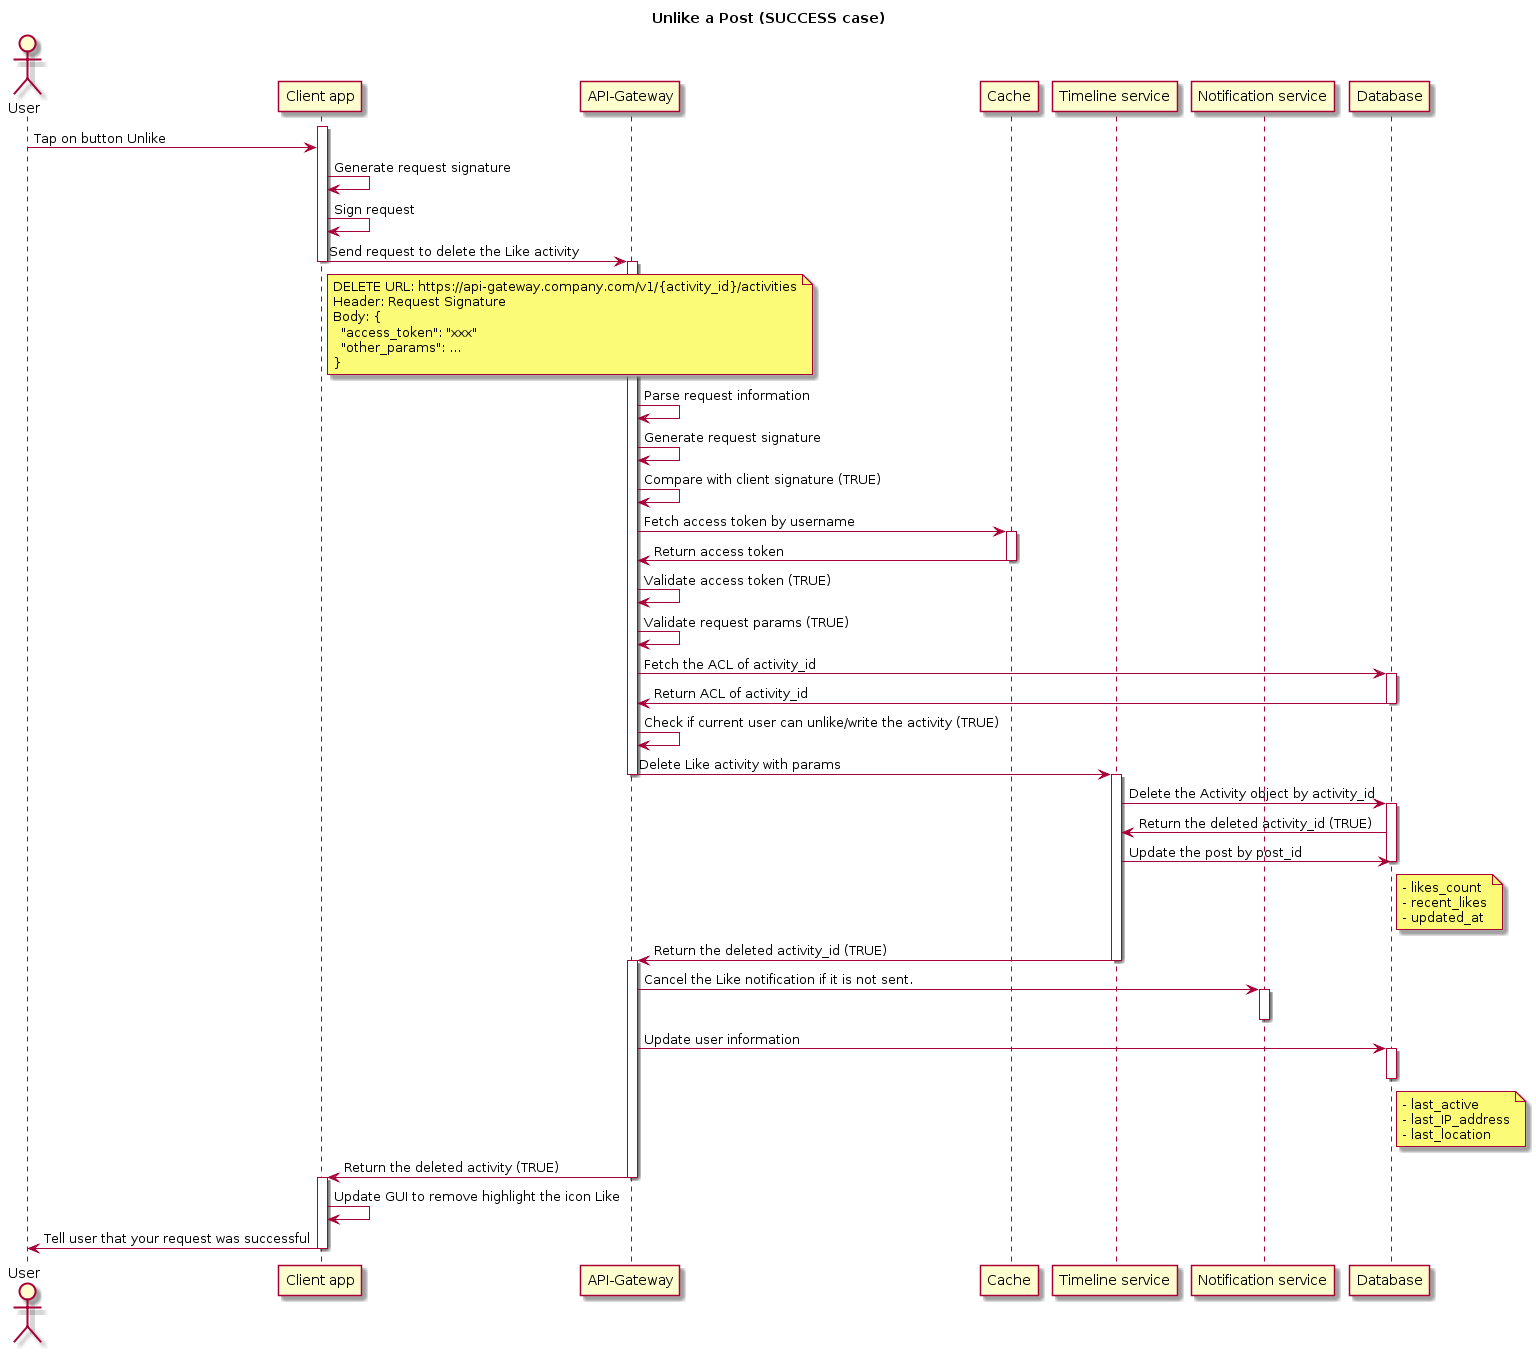

The diagram above was rendered by PlantUML. Its source (embedded in the PNG):
@startuml
title: Unlike a Post (SUCCESS case)
    actor "User"
    participant "Client app"
    participant "API-Gateway"
    participant "Cache"
    participant "Timeline service"
    participant "Notification service"
    
    
    activate "Client app"
    "User" -> "Client app": Tap on button Unlike
    "Client app" -> "Client app": Generate request signature
    "Client app" -> "Client app": Sign request
    "Client app" -> "API-Gateway": Send request to delete the Like activity
    note right of "Client app"
        DELETE URL: https://api-gateway.company.com/v1/{activity_id}/activities
        Header: Request Signature
        Body: {
          "access_token": "xxx"
          "other_params": ...
        }
    end note
    deactivate "Client app"
    activate "API-Gateway"
    "API-Gateway" -> "API-Gateway": Parse request information
    "API-Gateway" -> "API-Gateway": Generate request signature
    "API-Gateway" -> "API-Gateway": Compare with client signature (TRUE)
    "API-Gateway" -> "Cache": Fetch access token by username
    activate "Cache"
    "Cache" -> "API-Gateway": Return access token
    deactivate "Cache"
    "API-Gateway" -> "API-Gateway": Validate access token (TRUE)
    "API-Gateway" -> "API-Gateway": Validate request params (TRUE)
    "API-Gateway" -> "Database": Fetch the ACL of activity_id
    activate "Database"
    "Database" -> "API-Gateway": Return ACL of activity_id
    deactivate "Database"
    "API-Gateway" -> "API-Gateway": Check if current user can unlike/write the activity (TRUE)
    "API-Gateway" -> "Timeline service": Delete Like activity with params
    deactivate "API-Gateway"
    activate "Timeline service"
    "Timeline service" -> "Database": Delete the Activity object by activity_id
    activate "Database"
    "Database" -> "Timeline service": Return the deleted activity_id (TRUE)
    "Timeline service" -> "Database": Update the post by post_id
    note right of "Database"
        - likes_count
        - recent_likes
        - updated_at
    end note
    deactivate "Database"
    "Timeline service" -> "API-Gateway": Return the deleted activity_id (TRUE)
    deactivate "Timeline service"
    activate "API-Gateway" 
    "API-Gateway" -> "Notification service": Cancel the Like notification if it is not sent.
    activate "Notification service"
    deactivate "Notification service"
    "API-Gateway" -> "Database": Update user information
    note right of "Database"
      - last_active
      - last_IP_address
      - last_location
    end note
    activate "Database"
    deactivate "Database"
    "API-Gateway" -> "Client app": Return the deleted activity (TRUE)
    deactivate "API-Gateway"
    activate "Client app"
    "Client app" -> "Client app": Update GUI to remove highlight the icon Like
    "Client app" -> "User": Tell user that your request was successful
    deactivate "Client app"
@enduml